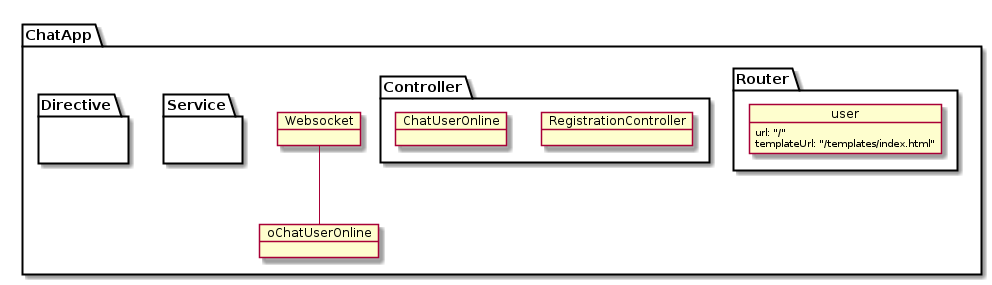

The diagram above was rendered by PlantUML. Its source (embedded in the PNG):
@startuml

    package "ChatApp" {

        package Router {


                        object user {
                          url: "/"
                          templateUrl: "/templates/index.html"
                        }


                     }

        package Controller {

                object RegistrationController {

                }

                object ChatUserOnline {

                }

        }


            package Service {

            }

            package Directive {

            }

            object Websocket {

            }

            Websocket--oChatUserOnline


        }




@enduml